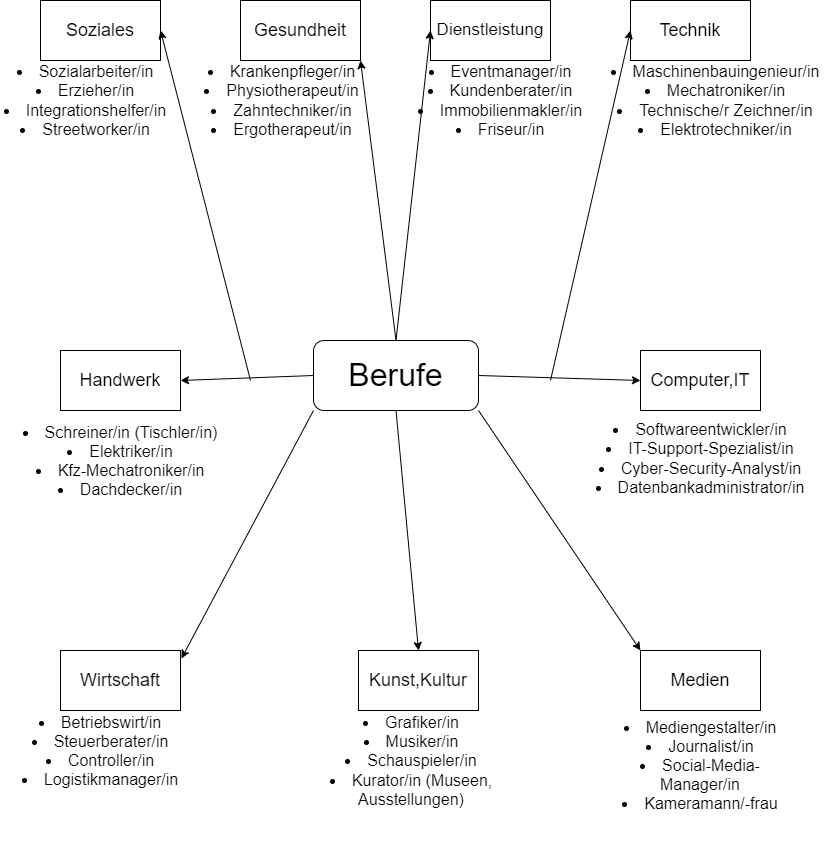

The diagram above was exported from draw.io. Its source (the exported page's mxGraphModel, read from the mxfile embedded in the PNG):
<mxGraphModel dx="2074" dy="1166" grid="1" gridSize="10" guides="1" tooltips="1" connect="1" arrows="1" fold="1" page="1" pageScale="1" pageWidth="850" pageHeight="1100" math="0" shadow="0">
  <root>
    <mxCell id="0" />
    <mxCell id="1" parent="0" />
    <mxCell id="2cNnf_9yGD_fumFgOaHG-1" value="&lt;font style=&quot;font-size: 32px;&quot;&gt;Berufe&lt;/font&gt;" style="rounded=1;whiteSpace=wrap;html=1;" vertex="1" parent="1">
      <mxGeometry x="343" y="360" width="165" height="70" as="geometry" />
    </mxCell>
    <mxCell id="2cNnf_9yGD_fumFgOaHG-2" value="&lt;font style=&quot;font-size: 18px;&quot;&gt;Technik&lt;/font&gt;" style="rounded=0;whiteSpace=wrap;html=1;" vertex="1" parent="1">
      <mxGeometry x="660" y="20" width="120" height="60" as="geometry" />
    </mxCell>
    <mxCell id="2cNnf_9yGD_fumFgOaHG-3" value="&lt;font style=&quot;font-size: 18px;&quot;&gt;Soziales&lt;/font&gt;" style="rounded=0;whiteSpace=wrap;html=1;" vertex="1" parent="1">
      <mxGeometry x="70" y="20" width="120" height="60" as="geometry" />
    </mxCell>
    <mxCell id="2cNnf_9yGD_fumFgOaHG-4" value="&lt;font style=&quot;font-size: 18px;&quot;&gt;Gesundheit&lt;/font&gt;" style="rounded=0;whiteSpace=wrap;html=1;" vertex="1" parent="1">
      <mxGeometry x="270" y="20" width="120" height="60" as="geometry" />
    </mxCell>
    <mxCell id="2cNnf_9yGD_fumFgOaHG-5" value="&lt;font style=&quot;font-size: 17px;&quot;&gt;Dienstleistung&lt;/font&gt;" style="rounded=0;whiteSpace=wrap;html=1;" vertex="1" parent="1">
      <mxGeometry x="460" y="20" width="120" height="60" as="geometry" />
    </mxCell>
    <mxCell id="2cNnf_9yGD_fumFgOaHG-6" value="&lt;font style=&quot;font-size: 18px;&quot;&gt;Handwerk&lt;/font&gt;" style="rounded=0;whiteSpace=wrap;html=1;" vertex="1" parent="1">
      <mxGeometry x="90" y="370" width="120" height="60" as="geometry" />
    </mxCell>
    <mxCell id="2cNnf_9yGD_fumFgOaHG-7" value="&lt;font style=&quot;font-size: 18px;&quot;&gt;Computer,IT&lt;/font&gt;" style="rounded=0;whiteSpace=wrap;html=1;" vertex="1" parent="1">
      <mxGeometry x="670" y="370" width="120" height="60" as="geometry" />
    </mxCell>
    <mxCell id="2cNnf_9yGD_fumFgOaHG-8" value="&lt;span style=&quot;font-size: 18px;&quot;&gt;Medien&lt;/span&gt;" style="rounded=0;whiteSpace=wrap;html=1;" vertex="1" parent="1">
      <mxGeometry x="670" y="670" width="120" height="60" as="geometry" />
    </mxCell>
    <mxCell id="2cNnf_9yGD_fumFgOaHG-9" value="&lt;font style=&quot;font-size: 18px;&quot;&gt;Kunst,Kultur&lt;/font&gt;" style="rounded=0;whiteSpace=wrap;html=1;" vertex="1" parent="1">
      <mxGeometry x="388" y="670" width="120" height="60" as="geometry" />
    </mxCell>
    <mxCell id="2cNnf_9yGD_fumFgOaHG-10" value="&lt;font style=&quot;font-size: 18px;&quot;&gt;Wirtschaft&lt;/font&gt;" style="rounded=0;whiteSpace=wrap;html=1;" vertex="1" parent="1">
      <mxGeometry x="90" y="670" width="120" height="60" as="geometry" />
    </mxCell>
    <mxCell id="2cNnf_9yGD_fumFgOaHG-22" value="" style="endArrow=classic;html=1;rounded=0;exitX=1;exitY=0.5;exitDx=0;exitDy=0;entryX=0;entryY=0.5;entryDx=0;entryDy=0;" edge="1" parent="1" source="2cNnf_9yGD_fumFgOaHG-1" target="2cNnf_9yGD_fumFgOaHG-7">
      <mxGeometry width="50" height="50" relative="1" as="geometry">
        <mxPoint x="504" y="113" as="sourcePoint" />
        <mxPoint x="540" y="330" as="targetPoint" />
      </mxGeometry>
    </mxCell>
    <mxCell id="2cNnf_9yGD_fumFgOaHG-23" value="" style="endArrow=classic;html=1;rounded=0;exitX=0.5;exitY=0;exitDx=0;exitDy=0;entryX=1;entryY=1;entryDx=0;entryDy=0;" edge="1" parent="1" source="2cNnf_9yGD_fumFgOaHG-1" target="2cNnf_9yGD_fumFgOaHG-4">
      <mxGeometry width="50" height="50" relative="1" as="geometry">
        <mxPoint x="514" y="123" as="sourcePoint" />
        <mxPoint x="550" y="340" as="targetPoint" />
      </mxGeometry>
    </mxCell>
    <mxCell id="2cNnf_9yGD_fumFgOaHG-24" value="" style="endArrow=classic;html=1;rounded=0;exitX=0.5;exitY=0;exitDx=0;exitDy=0;entryX=0;entryY=0.5;entryDx=0;entryDy=0;" edge="1" parent="1" source="2cNnf_9yGD_fumFgOaHG-1" target="2cNnf_9yGD_fumFgOaHG-5">
      <mxGeometry width="50" height="50" relative="1" as="geometry">
        <mxPoint x="524" y="133" as="sourcePoint" />
        <mxPoint x="560" y="350" as="targetPoint" />
      </mxGeometry>
    </mxCell>
    <mxCell id="2cNnf_9yGD_fumFgOaHG-25" value="" style="endArrow=classic;html=1;rounded=0;entryX=0;entryY=0.5;entryDx=0;entryDy=0;" edge="1" parent="1" target="2cNnf_9yGD_fumFgOaHG-2">
      <mxGeometry width="50" height="50" relative="1" as="geometry">
        <mxPoint x="580" y="400" as="sourcePoint" />
        <mxPoint x="677.94" y="80" as="targetPoint" />
        <Array as="points" />
      </mxGeometry>
    </mxCell>
    <mxCell id="2cNnf_9yGD_fumFgOaHG-27" value="" style="endArrow=classic;html=1;rounded=0;exitX=0;exitY=0.5;exitDx=0;exitDy=0;entryX=1;entryY=0.5;entryDx=0;entryDy=0;" edge="1" parent="1" source="2cNnf_9yGD_fumFgOaHG-1" target="2cNnf_9yGD_fumFgOaHG-6">
      <mxGeometry width="50" height="50" relative="1" as="geometry">
        <mxPoint x="544" y="153" as="sourcePoint" />
        <mxPoint x="580" y="370" as="targetPoint" />
      </mxGeometry>
    </mxCell>
    <mxCell id="2cNnf_9yGD_fumFgOaHG-28" value="" style="endArrow=classic;html=1;rounded=0;entryX=1;entryY=0.5;entryDx=0;entryDy=0;" edge="1" parent="1" target="2cNnf_9yGD_fumFgOaHG-3">
      <mxGeometry width="50" height="50" relative="1" as="geometry">
        <mxPoint x="280" y="400" as="sourcePoint" />
        <mxPoint x="100" y="80" as="targetPoint" />
      </mxGeometry>
    </mxCell>
    <mxCell id="2cNnf_9yGD_fumFgOaHG-31" value="" style="endArrow=classic;html=1;rounded=0;exitX=0.5;exitY=1;exitDx=0;exitDy=0;entryX=0.5;entryY=0;entryDx=0;entryDy=0;" edge="1" parent="1" source="2cNnf_9yGD_fumFgOaHG-1" target="2cNnf_9yGD_fumFgOaHG-9">
      <mxGeometry width="50" height="50" relative="1" as="geometry">
        <mxPoint x="508" y="395" as="sourcePoint" />
        <mxPoint x="670" y="400" as="targetPoint" />
      </mxGeometry>
    </mxCell>
    <mxCell id="2cNnf_9yGD_fumFgOaHG-32" value="" style="endArrow=classic;html=1;rounded=0;exitX=0;exitY=1;exitDx=0;exitDy=0;entryX=1.008;entryY=0.133;entryDx=0;entryDy=0;entryPerimeter=0;" edge="1" parent="1" source="2cNnf_9yGD_fumFgOaHG-1" target="2cNnf_9yGD_fumFgOaHG-10">
      <mxGeometry width="50" height="50" relative="1" as="geometry">
        <mxPoint x="518" y="405" as="sourcePoint" />
        <mxPoint x="680" y="410" as="targetPoint" />
      </mxGeometry>
    </mxCell>
    <mxCell id="2cNnf_9yGD_fumFgOaHG-33" value="" style="endArrow=classic;html=1;rounded=0;exitX=1;exitY=1;exitDx=0;exitDy=0;entryX=0;entryY=0;entryDx=0;entryDy=0;" edge="1" parent="1" source="2cNnf_9yGD_fumFgOaHG-1" target="2cNnf_9yGD_fumFgOaHG-8">
      <mxGeometry width="50" height="50" relative="1" as="geometry">
        <mxPoint x="528" y="415" as="sourcePoint" />
        <mxPoint x="690" y="420" as="targetPoint" />
      </mxGeometry>
    </mxCell>
    <mxCell id="2cNnf_9yGD_fumFgOaHG-34" value="&lt;li&gt;Mediengestalter/in&lt;/li&gt;&lt;li&gt;Journalist/in&lt;/li&gt;&lt;li&gt;Social-Media-Manager/in&lt;/li&gt;&lt;li&gt;Kameramann/-frau&lt;/li&gt;" style="text;html=1;align=center;verticalAlign=middle;whiteSpace=wrap;rounded=0;fontSize=16;" vertex="1" parent="1">
      <mxGeometry x="645" y="720" width="170" height="130" as="geometry" />
    </mxCell>
    <mxCell id="2cNnf_9yGD_fumFgOaHG-38" value="&lt;li&gt;Sozialarbeiter/in&lt;/li&gt;&lt;li&gt;Erzieher/in&lt;/li&gt;&lt;li&gt;Integrationshelfer/in&lt;/li&gt;&lt;li&gt;Streetworker/in&lt;/li&gt;" style="text;html=1;align=center;verticalAlign=middle;whiteSpace=wrap;rounded=0;fontSize=16;" vertex="1" parent="1">
      <mxGeometry x="30" y="60" width="170" height="120" as="geometry" />
    </mxCell>
    <mxCell id="2cNnf_9yGD_fumFgOaHG-42" value="&lt;li&gt;Krankenpfleger/in&lt;/li&gt;&lt;li&gt;Physiotherapeut/in&lt;/li&gt;&lt;li&gt;Zahntechniker/in&lt;/li&gt;&lt;li&gt;Ergotherapeut/in&lt;/li&gt;" style="text;html=1;align=center;verticalAlign=middle;whiteSpace=wrap;rounded=0;fontSize=16;" vertex="1" parent="1">
      <mxGeometry x="233" y="55" width="157" height="130" as="geometry" />
    </mxCell>
    <mxCell id="2cNnf_9yGD_fumFgOaHG-46" value="&lt;li&gt;Eventmanager/in&lt;/li&gt;&lt;li&gt;Kundenberater/in&lt;/li&gt;&lt;li&gt;Immobilienmakler/in&lt;/li&gt;&lt;li&gt;Friseur/in&lt;/li&gt;" style="text;html=1;align=center;verticalAlign=middle;whiteSpace=wrap;rounded=0;fontSize=16;" vertex="1" parent="1">
      <mxGeometry x="440" y="45" width="180" height="150" as="geometry" />
    </mxCell>
    <mxCell id="2cNnf_9yGD_fumFgOaHG-50" value="&lt;li&gt;Maschinenbauingenieur/in&lt;/li&gt;&lt;li&gt;Mechatroniker/in&lt;/li&gt;&lt;li&gt;Technische/r Zeichner/in&lt;/li&gt;&lt;li&gt;Elektrotechniker/in&lt;/li&gt;" style="text;html=1;align=center;verticalAlign=middle;whiteSpace=wrap;rounded=0;fontSize=16;" vertex="1" parent="1">
      <mxGeometry x="630" y="60" width="230" height="120" as="geometry" />
    </mxCell>
    <mxCell id="2cNnf_9yGD_fumFgOaHG-54" value="&lt;li&gt;Softwareentwickler/in&lt;/li&gt;&lt;li&gt;IT-Support-Spezialist/in&lt;/li&gt;&lt;li&gt;Cyber-Security-Analyst/in&lt;/li&gt;&lt;li&gt;Datenbankadministrator/in&lt;/li&gt;" style="text;html=1;align=center;verticalAlign=middle;whiteSpace=wrap;rounded=0;fontSize=16;" vertex="1" parent="1">
      <mxGeometry x="620" y="375" width="220" height="205" as="geometry" />
    </mxCell>
    <mxCell id="2cNnf_9yGD_fumFgOaHG-58" value="&#10;&lt;li&gt;Betriebswirt/in&lt;/li&gt;&lt;li&gt;Steuerberater/in&lt;/li&gt;&lt;li&gt;Controller/in&lt;/li&gt;&lt;li&gt;Logistikmanager/in&lt;/li&gt;&#10;&#10;" style="text;html=1;align=center;verticalAlign=middle;whiteSpace=wrap;rounded=0;fontSize=16;" vertex="1" parent="1">
      <mxGeometry x="45" y="720" width="170" height="120" as="geometry" />
    </mxCell>
    <mxCell id="2cNnf_9yGD_fumFgOaHG-62" value="&#10;&lt;li&gt;Grafiker/in&lt;/li&gt;&lt;li&gt;Musiker/in&lt;/li&gt;&lt;li&gt;Schauspieler/in&lt;/li&gt;&lt;li&gt;Kurator/in (Museen, Ausstellungen)&lt;/li&gt;&#10;&#10;" style="text;html=1;align=center;verticalAlign=middle;whiteSpace=wrap;rounded=0;fontSize=16;" vertex="1" parent="1">
      <mxGeometry x="340" y="730" width="202" height="120" as="geometry" />
    </mxCell>
    <mxCell id="2cNnf_9yGD_fumFgOaHG-66" value="&#10;&lt;li&gt;Schreiner/in (Tischler/in)&lt;/li&gt;&lt;li&gt;Elektriker/in&lt;/li&gt;&lt;li&gt;Kfz-Mechatroniker/in&lt;/li&gt;&lt;li&gt;Dachdecker/in&lt;/li&gt;&#10;&#10;" style="text;html=1;align=center;verticalAlign=middle;whiteSpace=wrap;rounded=0;fontSize=16;" vertex="1" parent="1">
      <mxGeometry x="45" y="440" width="210" height="100" as="geometry" />
    </mxCell>
  </root>
</mxGraphModel>